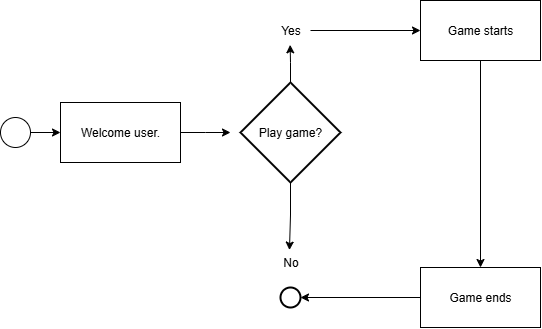

The diagram above was exported from draw.io. Its source (the exported page's mxGraphModel, read from the mxfile embedded in the PNG):
<mxGraphModel dx="906" dy="489" grid="1" gridSize="10" guides="1" tooltips="1" connect="1" arrows="1" fold="1" page="1" pageScale="1" pageWidth="827" pageHeight="1169" math="0" shadow="0">
  <root>
    <mxCell id="0" />
    <mxCell id="1" parent="0" />
    <mxCell id="kD7Mnqw8iuSOjuGw6j3a-5" style="edgeStyle=orthogonalEdgeStyle;rounded=0;orthogonalLoop=1;jettySize=auto;html=1;entryX=0;entryY=0.5;entryDx=0;entryDy=0;" parent="1" source="kD7Mnqw8iuSOjuGw6j3a-1" target="kD7Mnqw8iuSOjuGw6j3a-2" edge="1">
      <mxGeometry relative="1" as="geometry" />
    </mxCell>
    <mxCell id="kD7Mnqw8iuSOjuGw6j3a-1" value="" style="ellipse;whiteSpace=wrap;html=1;aspect=fixed;" parent="1" vertex="1">
      <mxGeometry x="60" y="220" width="30" height="30" as="geometry" />
    </mxCell>
    <mxCell id="cqHeVEaSqOkKzlmlUnF0-2" style="edgeStyle=orthogonalEdgeStyle;rounded=0;orthogonalLoop=1;jettySize=auto;html=1;" edge="1" parent="1" source="kD7Mnqw8iuSOjuGw6j3a-2">
      <mxGeometry relative="1" as="geometry">
        <mxPoint x="290" y="235" as="targetPoint" />
      </mxGeometry>
    </mxCell>
    <mxCell id="kD7Mnqw8iuSOjuGw6j3a-2" value="Welcome user." style="rounded=0;whiteSpace=wrap;html=1;" parent="1" vertex="1">
      <mxGeometry x="120" y="205" width="120" height="60" as="geometry" />
    </mxCell>
    <mxCell id="cqHeVEaSqOkKzlmlUnF0-1" value="Play game?" style="strokeWidth=2;html=1;shape=mxgraph.flowchart.decision;whiteSpace=wrap;" vertex="1" parent="1">
      <mxGeometry x="300" y="185" width="100" height="100" as="geometry" />
    </mxCell>
    <mxCell id="cqHeVEaSqOkKzlmlUnF0-11" style="edgeStyle=orthogonalEdgeStyle;rounded=0;orthogonalLoop=1;jettySize=auto;html=1;entryX=0;entryY=0.5;entryDx=0;entryDy=0;" edge="1" parent="1" source="cqHeVEaSqOkKzlmlUnF0-3" target="cqHeVEaSqOkKzlmlUnF0-10">
      <mxGeometry relative="1" as="geometry" />
    </mxCell>
    <mxCell id="cqHeVEaSqOkKzlmlUnF0-3" value="Yes" style="text;html=1;align=center;verticalAlign=middle;resizable=0;points=[];autosize=1;strokeColor=none;fillColor=none;" vertex="1" parent="1">
      <mxGeometry x="330" y="118" width="40" height="30" as="geometry" />
    </mxCell>
    <mxCell id="cqHeVEaSqOkKzlmlUnF0-4" value="No" style="text;html=1;align=center;verticalAlign=middle;resizable=0;points=[];autosize=1;strokeColor=none;fillColor=none;" vertex="1" parent="1">
      <mxGeometry x="330" y="350" width="40" height="30" as="geometry" />
    </mxCell>
    <mxCell id="cqHeVEaSqOkKzlmlUnF0-5" style="edgeStyle=orthogonalEdgeStyle;rounded=0;orthogonalLoop=1;jettySize=auto;html=1;entryX=0.491;entryY=0.978;entryDx=0;entryDy=0;entryPerimeter=0;" edge="1" parent="1" source="cqHeVEaSqOkKzlmlUnF0-1" target="cqHeVEaSqOkKzlmlUnF0-3">
      <mxGeometry relative="1" as="geometry" />
    </mxCell>
    <mxCell id="cqHeVEaSqOkKzlmlUnF0-8" style="edgeStyle=orthogonalEdgeStyle;rounded=0;orthogonalLoop=1;jettySize=auto;html=1;entryX=0.474;entryY=0.086;entryDx=0;entryDy=0;entryPerimeter=0;" edge="1" parent="1" source="cqHeVEaSqOkKzlmlUnF0-1" target="cqHeVEaSqOkKzlmlUnF0-4">
      <mxGeometry relative="1" as="geometry" />
    </mxCell>
    <mxCell id="cqHeVEaSqOkKzlmlUnF0-9" value="" style="strokeWidth=2;html=1;shape=mxgraph.flowchart.start_2;whiteSpace=wrap;" vertex="1" parent="1">
      <mxGeometry x="340" y="390" width="20" height="20" as="geometry" />
    </mxCell>
    <mxCell id="cqHeVEaSqOkKzlmlUnF0-15" style="edgeStyle=orthogonalEdgeStyle;rounded=0;orthogonalLoop=1;jettySize=auto;html=1;entryX=0.5;entryY=0;entryDx=0;entryDy=0;" edge="1" parent="1" source="cqHeVEaSqOkKzlmlUnF0-10" target="cqHeVEaSqOkKzlmlUnF0-12">
      <mxGeometry relative="1" as="geometry" />
    </mxCell>
    <mxCell id="cqHeVEaSqOkKzlmlUnF0-10" value="Game starts" style="rounded=0;whiteSpace=wrap;html=1;" vertex="1" parent="1">
      <mxGeometry x="480" y="103" width="120" height="60" as="geometry" />
    </mxCell>
    <mxCell id="cqHeVEaSqOkKzlmlUnF0-12" value="Game ends" style="rounded=0;whiteSpace=wrap;html=1;" vertex="1" parent="1">
      <mxGeometry x="480" y="370" width="120" height="60" as="geometry" />
    </mxCell>
    <mxCell id="cqHeVEaSqOkKzlmlUnF0-14" style="edgeStyle=orthogonalEdgeStyle;rounded=0;orthogonalLoop=1;jettySize=auto;html=1;entryX=1;entryY=0.5;entryDx=0;entryDy=0;entryPerimeter=0;" edge="1" parent="1" source="cqHeVEaSqOkKzlmlUnF0-12" target="cqHeVEaSqOkKzlmlUnF0-9">
      <mxGeometry relative="1" as="geometry" />
    </mxCell>
  </root>
</mxGraphModel>